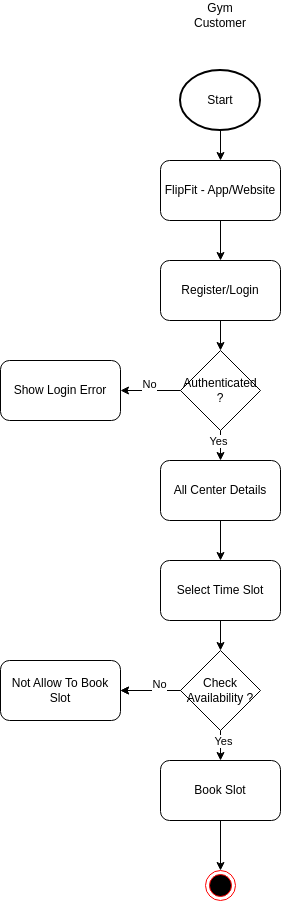

The diagram above was exported from draw.io. Its source (the exported page's mxGraphModel, read from the mxfile embedded in the PNG):
<mxGraphModel dx="1126" dy="469" grid="1" gridSize="10" guides="1" tooltips="1" connect="1" arrows="1" fold="1" page="1" pageScale="1" pageWidth="850" pageHeight="1100" math="0" shadow="0">
  <root>
    <mxCell id="0" />
    <mxCell id="1" parent="0" />
    <mxCell id="66K0WtvfTQA_s0He3tP7-1" parent="1" style="strokeWidth=2;html=1;shape=mxgraph.flowchart.start_2;whiteSpace=wrap;" value="Start" vertex="1">
      <mxGeometry height="60" width="80" x="260" y="70" as="geometry" />
    </mxCell>
    <mxCell id="66K0WtvfTQA_s0He3tP7-2" parent="1" style="rounded=1;whiteSpace=wrap;html=1;" value="FlipFit - App/Website" vertex="1">
      <mxGeometry height="60" width="120" x="240" y="160" as="geometry" />
    </mxCell>
    <mxCell id="66K0WtvfTQA_s0He3tP7-3" parent="1" style="rounded=1;whiteSpace=wrap;html=1;" value="Register/Login" vertex="1">
      <mxGeometry height="60" width="120" x="240" y="260" as="geometry" />
    </mxCell>
    <mxCell id="66K0WtvfTQA_s0He3tP7-4" parent="1" style="rhombus;whiteSpace=wrap;html=1;" value="Authenticated ?" vertex="1">
      <mxGeometry height="80" width="80" x="260" y="350" as="geometry" />
    </mxCell>
    <mxCell id="66K0WtvfTQA_s0He3tP7-5" parent="1" style="rounded=1;whiteSpace=wrap;html=1;" value="All Center Details" vertex="1">
      <mxGeometry height="60" width="120" x="240" y="460" as="geometry" />
    </mxCell>
    <mxCell id="66K0WtvfTQA_s0He3tP7-6" parent="1" style="rounded=1;whiteSpace=wrap;html=1;" value="Select Time Slot" vertex="1">
      <mxGeometry height="60" width="120" x="240" y="560" as="geometry" />
    </mxCell>
    <mxCell id="66K0WtvfTQA_s0He3tP7-26" edge="1" parent="1" source="66K0WtvfTQA_s0He3tP7-7" style="edgeStyle=orthogonalEdgeStyle;rounded=0;orthogonalLoop=1;jettySize=auto;html=1;" target="66K0WtvfTQA_s0He3tP7-10" value="">
      <mxGeometry relative="1" as="geometry" />
    </mxCell>
    <mxCell id="66K0WtvfTQA_s0He3tP7-7" parent="1" style="rhombus;whiteSpace=wrap;html=1;" value="Check Availability ?" vertex="1">
      <mxGeometry height="80" width="80" x="260" y="650" as="geometry" />
    </mxCell>
    <mxCell id="66K0WtvfTQA_s0He3tP7-8" parent="1" style="rounded=1;whiteSpace=wrap;html=1;" value="Book Slot" vertex="1">
      <mxGeometry height="60" width="120" x="240" y="760" as="geometry" />
    </mxCell>
    <mxCell id="66K0WtvfTQA_s0He3tP7-9" parent="1" style="ellipse;html=1;shape=endState;fillColor=#000000;strokeColor=#ff0000;" value="" vertex="1">
      <mxGeometry height="30" width="30" x="285" y="870" as="geometry" />
    </mxCell>
    <mxCell id="66K0WtvfTQA_s0He3tP7-10" parent="1" style="rounded=1;whiteSpace=wrap;html=1;" value="Not Allow To Book Slot" vertex="1">
      <mxGeometry height="60" width="120" x="80" y="660" as="geometry" />
    </mxCell>
    <mxCell id="66K0WtvfTQA_s0He3tP7-11" parent="1" style="rounded=1;whiteSpace=wrap;html=1;" value="Show Login Error" vertex="1">
      <mxGeometry height="60" width="120" x="80" y="360" as="geometry" />
    </mxCell>
    <mxCell id="66K0WtvfTQA_s0He3tP7-13" edge="1" parent="1" source="66K0WtvfTQA_s0He3tP7-1" style="endArrow=classic;html=1;rounded=0;exitX=0.5;exitY=1;exitDx=0;exitDy=0;exitPerimeter=0;" target="66K0WtvfTQA_s0He3tP7-2" value="">
      <mxGeometry height="50" relative="1" width="50" as="geometry">
        <mxPoint x="370" y="360" as="sourcePoint" />
        <mxPoint x="420" y="310" as="targetPoint" />
      </mxGeometry>
    </mxCell>
    <mxCell id="66K0WtvfTQA_s0He3tP7-14" edge="1" parent="1" source="66K0WtvfTQA_s0He3tP7-2" style="endArrow=classic;html=1;rounded=0;exitX=0.5;exitY=1;exitDx=0;exitDy=0;entryX=0.5;entryY=0;entryDx=0;entryDy=0;" target="66K0WtvfTQA_s0He3tP7-3" value="">
      <mxGeometry height="50" relative="1" width="50" as="geometry">
        <mxPoint x="370" y="360" as="sourcePoint" />
        <mxPoint x="420" y="310" as="targetPoint" />
      </mxGeometry>
    </mxCell>
    <mxCell id="66K0WtvfTQA_s0He3tP7-15" edge="1" parent="1" source="66K0WtvfTQA_s0He3tP7-3" style="endArrow=classic;html=1;rounded=0;exitX=0.5;exitY=1;exitDx=0;exitDy=0;" value="">
      <mxGeometry height="50" relative="1" width="50" as="geometry">
        <mxPoint x="370" y="360" as="sourcePoint" />
        <mxPoint x="300" y="350" as="targetPoint" />
      </mxGeometry>
    </mxCell>
    <mxCell id="66K0WtvfTQA_s0He3tP7-16" edge="1" parent="1" source="66K0WtvfTQA_s0He3tP7-4" style="endArrow=classic;html=1;rounded=0;exitX=0.5;exitY=1;exitDx=0;exitDy=0;entryX=0.5;entryY=0;entryDx=0;entryDy=0;" target="66K0WtvfTQA_s0He3tP7-5" value="">
      <mxGeometry height="50" relative="1" width="50" as="geometry">
        <mxPoint x="370" y="360" as="sourcePoint" />
        <mxPoint x="420" y="310" as="targetPoint" />
      </mxGeometry>
    </mxCell>
    <mxCell id="66K0WtvfTQA_s0He3tP7-25" connectable="0" parent="66K0WtvfTQA_s0He3tP7-16" style="edgeLabel;html=1;align=center;verticalAlign=middle;resizable=0;points=[];" value="Yes" vertex="1">
      <mxGeometry relative="1" x="-0.3333" y="-3" as="geometry">
        <mxPoint as="offset" />
      </mxGeometry>
    </mxCell>
    <mxCell id="66K0WtvfTQA_s0He3tP7-17" edge="1" parent="1" source="66K0WtvfTQA_s0He3tP7-5" style="endArrow=classic;html=1;rounded=0;exitX=0.5;exitY=1;exitDx=0;exitDy=0;entryX=0.5;entryY=0;entryDx=0;entryDy=0;" target="66K0WtvfTQA_s0He3tP7-6" value="">
      <mxGeometry height="50" relative="1" width="50" as="geometry">
        <mxPoint x="370" y="360" as="sourcePoint" />
        <mxPoint x="420" y="310" as="targetPoint" />
      </mxGeometry>
    </mxCell>
    <mxCell id="66K0WtvfTQA_s0He3tP7-18" edge="1" parent="1" source="66K0WtvfTQA_s0He3tP7-6" style="endArrow=classic;html=1;rounded=0;exitX=0.5;exitY=1;exitDx=0;exitDy=0;entryX=0.5;entryY=0;entryDx=0;entryDy=0;" target="66K0WtvfTQA_s0He3tP7-7" value="">
      <mxGeometry height="50" relative="1" width="50" as="geometry">
        <mxPoint x="370" y="700" as="sourcePoint" />
        <mxPoint x="420" y="650" as="targetPoint" />
      </mxGeometry>
    </mxCell>
    <mxCell id="66K0WtvfTQA_s0He3tP7-19" edge="1" parent="1" source="66K0WtvfTQA_s0He3tP7-7" style="endArrow=classic;html=1;rounded=0;exitX=0.5;exitY=1;exitDx=0;exitDy=0;entryX=0.5;entryY=0;entryDx=0;entryDy=0;" target="66K0WtvfTQA_s0He3tP7-8" value="">
      <mxGeometry height="50" relative="1" width="50" as="geometry">
        <mxPoint x="370" y="700" as="sourcePoint" />
        <mxPoint x="420" y="650" as="targetPoint" />
      </mxGeometry>
    </mxCell>
    <mxCell id="66K0WtvfTQA_s0He3tP7-28" connectable="0" parent="66K0WtvfTQA_s0He3tP7-19" style="edgeLabel;html=1;align=center;verticalAlign=middle;resizable=0;points=[];" value="Yes" vertex="1">
      <mxGeometry relative="1" x="-0.3333" y="2" as="geometry">
        <mxPoint as="offset" />
      </mxGeometry>
    </mxCell>
    <mxCell id="66K0WtvfTQA_s0He3tP7-20" edge="1" parent="1" source="66K0WtvfTQA_s0He3tP7-8" style="endArrow=classic;html=1;rounded=0;exitX=0.5;exitY=1;exitDx=0;exitDy=0;entryX=0.5;entryY=0;entryDx=0;entryDy=0;" target="66K0WtvfTQA_s0He3tP7-9" value="">
      <mxGeometry height="50" relative="1" width="50" as="geometry">
        <mxPoint x="370" y="700" as="sourcePoint" />
        <mxPoint x="420" y="650" as="targetPoint" />
      </mxGeometry>
    </mxCell>
    <mxCell id="66K0WtvfTQA_s0He3tP7-22" edge="1" parent="1" source="66K0WtvfTQA_s0He3tP7-7" style="endArrow=classic;html=1;rounded=0;exitX=0;exitY=0.5;exitDx=0;exitDy=0;" value="">
      <mxGeometry height="50" relative="1" width="50" as="geometry">
        <mxPoint x="370" y="700" as="sourcePoint" />
        <mxPoint x="200" y="690" as="targetPoint" />
      </mxGeometry>
    </mxCell>
    <mxCell id="66K0WtvfTQA_s0He3tP7-27" connectable="0" parent="66K0WtvfTQA_s0He3tP7-22" style="edgeLabel;html=1;align=center;verticalAlign=middle;resizable=0;points=[];" value="No" vertex="1">
      <mxGeometry relative="1" x="-0.2407" y="-7" as="geometry">
        <mxPoint x="1" as="offset" />
      </mxGeometry>
    </mxCell>
    <mxCell id="66K0WtvfTQA_s0He3tP7-23" edge="1" parent="1" source="66K0WtvfTQA_s0He3tP7-4" style="endArrow=classic;html=1;rounded=0;exitX=0;exitY=0.5;exitDx=0;exitDy=0;entryX=1;entryY=0.5;entryDx=0;entryDy=0;" target="66K0WtvfTQA_s0He3tP7-11" value="">
      <mxGeometry height="50" relative="1" width="50" as="geometry">
        <mxPoint x="370" y="700" as="sourcePoint" />
        <mxPoint x="420" y="650" as="targetPoint" />
      </mxGeometry>
    </mxCell>
    <mxCell id="66K0WtvfTQA_s0He3tP7-24" connectable="0" parent="66K0WtvfTQA_s0He3tP7-23" style="edgeLabel;html=1;align=center;verticalAlign=middle;resizable=0;points=[];" value="No" vertex="1">
      <mxGeometry relative="1" x="0.0926" y="-7" as="geometry">
        <mxPoint x="1" as="offset" />
      </mxGeometry>
    </mxCell>
    <mxCell id="66K0WtvfTQA_s0He3tP7-29" parent="1" style="text;html=1;whiteSpace=wrap;strokeColor=none;fillColor=none;align=center;verticalAlign=middle;rounded=0;" value="Gym Customer" vertex="1">
      <mxGeometry height="30" width="60" x="270" as="geometry" />
    </mxCell>
  </root>
</mxGraphModel>